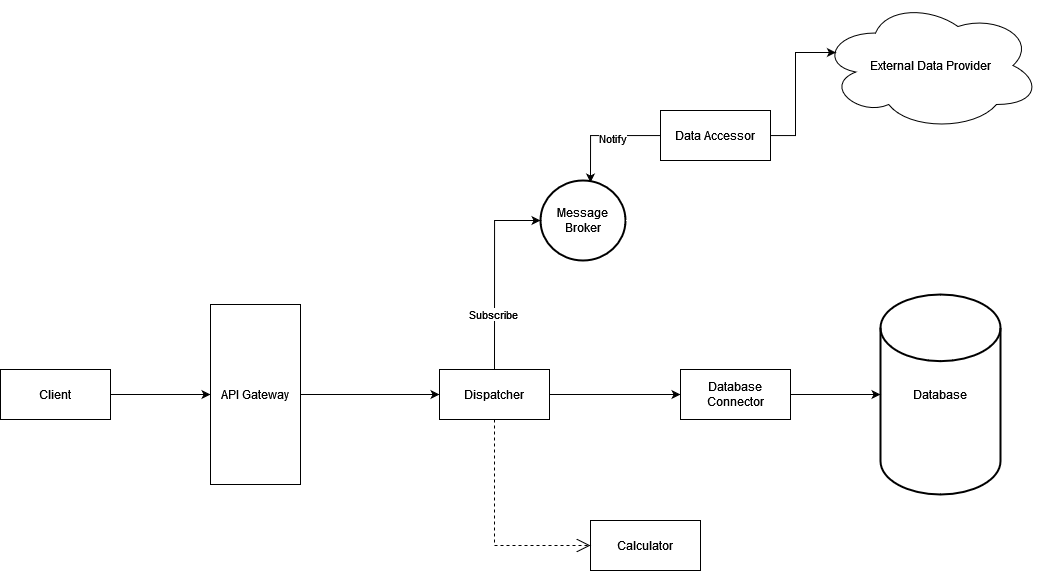

The diagram above was exported from draw.io. Its source (the exported page's mxGraphModel, read from the mxfile embedded in the PNG):
<mxGraphModel dx="1951" dy="1014" grid="1" gridSize="10" guides="1" tooltips="1" connect="1" arrows="1" fold="1" page="1" pageScale="1" pageWidth="1169" pageHeight="827" math="0" shadow="0">
  <root>
    <mxCell id="0" />
    <mxCell id="1" parent="0" />
    <mxCell id="BfLouLA3OJIHe9oxB47w-1" value="Database" style="strokeWidth=2;html=1;shape=mxgraph.flowchart.database;whiteSpace=wrap;" vertex="1" parent="1">
      <mxGeometry x="970" y="314" width="120" height="200" as="geometry" />
    </mxCell>
    <mxCell id="BfLouLA3OJIHe9oxB47w-4" style="edgeStyle=orthogonalEdgeStyle;rounded=0;orthogonalLoop=1;jettySize=auto;html=1;" edge="1" parent="1" source="BfLouLA3OJIHe9oxB47w-2" target="BfLouLA3OJIHe9oxB47w-3">
      <mxGeometry relative="1" as="geometry" />
    </mxCell>
    <mxCell id="BfLouLA3OJIHe9oxB47w-2" value="Client" style="html=1;whiteSpace=wrap;" vertex="1" parent="1">
      <mxGeometry x="90" y="389" width="110" height="50" as="geometry" />
    </mxCell>
    <mxCell id="BfLouLA3OJIHe9oxB47w-6" style="edgeStyle=orthogonalEdgeStyle;rounded=0;orthogonalLoop=1;jettySize=auto;html=1;entryX=0;entryY=0.5;entryDx=0;entryDy=0;" edge="1" parent="1" source="BfLouLA3OJIHe9oxB47w-3" target="BfLouLA3OJIHe9oxB47w-5">
      <mxGeometry relative="1" as="geometry" />
    </mxCell>
    <mxCell id="BfLouLA3OJIHe9oxB47w-3" value="API Gateway" style="html=1;whiteSpace=wrap;" vertex="1" parent="1">
      <mxGeometry x="300" y="324" width="90" height="180" as="geometry" />
    </mxCell>
    <mxCell id="BfLouLA3OJIHe9oxB47w-13" style="edgeStyle=orthogonalEdgeStyle;rounded=0;orthogonalLoop=1;jettySize=auto;html=1;entryX=0;entryY=0.5;entryDx=0;entryDy=0;entryPerimeter=0;exitX=0.5;exitY=0;exitDx=0;exitDy=0;" edge="1" parent="1" source="BfLouLA3OJIHe9oxB47w-5" target="BfLouLA3OJIHe9oxB47w-10">
      <mxGeometry relative="1" as="geometry" />
    </mxCell>
    <mxCell id="BfLouLA3OJIHe9oxB47w-14" value="Subscribe" style="edgeLabel;html=1;align=center;verticalAlign=middle;resizable=0;points=[];" vertex="1" connectable="0" parent="BfLouLA3OJIHe9oxB47w-13">
      <mxGeometry x="-0.438" y="2" relative="1" as="geometry">
        <mxPoint as="offset" />
      </mxGeometry>
    </mxCell>
    <mxCell id="BfLouLA3OJIHe9oxB47w-18" style="edgeStyle=orthogonalEdgeStyle;rounded=0;orthogonalLoop=1;jettySize=auto;html=1;entryX=0;entryY=0.5;entryDx=0;entryDy=0;" edge="1" parent="1" source="BfLouLA3OJIHe9oxB47w-5" target="BfLouLA3OJIHe9oxB47w-15">
      <mxGeometry relative="1" as="geometry" />
    </mxCell>
    <mxCell id="BfLouLA3OJIHe9oxB47w-5" value="Dispatcher" style="html=1;whiteSpace=wrap;" vertex="1" parent="1">
      <mxGeometry x="529" y="389" width="110" height="50" as="geometry" />
    </mxCell>
    <mxCell id="BfLouLA3OJIHe9oxB47w-7" value="External Data Provider" style="ellipse;shape=cloud;whiteSpace=wrap;html=1;" vertex="1" parent="1">
      <mxGeometry x="910" y="20" width="220" height="130" as="geometry" />
    </mxCell>
    <mxCell id="BfLouLA3OJIHe9oxB47w-9" style="edgeStyle=orthogonalEdgeStyle;rounded=0;orthogonalLoop=1;jettySize=auto;html=1;entryX=0.07;entryY=0.4;entryDx=0;entryDy=0;entryPerimeter=0;" edge="1" parent="1" source="BfLouLA3OJIHe9oxB47w-8" target="BfLouLA3OJIHe9oxB47w-7">
      <mxGeometry relative="1" as="geometry" />
    </mxCell>
    <mxCell id="BfLouLA3OJIHe9oxB47w-11" style="edgeStyle=orthogonalEdgeStyle;rounded=0;orthogonalLoop=1;jettySize=auto;html=1;entryX=0.588;entryY=0.025;entryDx=0;entryDy=0;entryPerimeter=0;" edge="1" parent="1" source="BfLouLA3OJIHe9oxB47w-8" target="BfLouLA3OJIHe9oxB47w-10">
      <mxGeometry relative="1" as="geometry" />
    </mxCell>
    <mxCell id="BfLouLA3OJIHe9oxB47w-12" value="Notify" style="edgeLabel;html=1;align=center;verticalAlign=middle;resizable=0;points=[];" vertex="1" connectable="0" parent="BfLouLA3OJIHe9oxB47w-11">
      <mxGeometry x="-0.1777" y="2" relative="1" as="geometry">
        <mxPoint as="offset" />
      </mxGeometry>
    </mxCell>
    <mxCell id="BfLouLA3OJIHe9oxB47w-8" value="Data Accessor" style="html=1;whiteSpace=wrap;" vertex="1" parent="1">
      <mxGeometry x="750" y="130" width="110" height="50" as="geometry" />
    </mxCell>
    <mxCell id="BfLouLA3OJIHe9oxB47w-10" value="Message Broker" style="strokeWidth=2;html=1;shape=mxgraph.flowchart.start_2;whiteSpace=wrap;" vertex="1" parent="1">
      <mxGeometry x="630" y="200" width="85" height="80" as="geometry" />
    </mxCell>
    <mxCell id="BfLouLA3OJIHe9oxB47w-16" style="edgeStyle=orthogonalEdgeStyle;rounded=0;orthogonalLoop=1;jettySize=auto;html=1;entryX=0;entryY=0.5;entryDx=0;entryDy=0;entryPerimeter=0;" edge="1" parent="1" source="BfLouLA3OJIHe9oxB47w-15" target="BfLouLA3OJIHe9oxB47w-1">
      <mxGeometry relative="1" as="geometry" />
    </mxCell>
    <mxCell id="BfLouLA3OJIHe9oxB47w-15" value="Database Connector" style="html=1;whiteSpace=wrap;" vertex="1" parent="1">
      <mxGeometry x="770" y="389" width="110" height="50" as="geometry" />
    </mxCell>
    <mxCell id="BfLouLA3OJIHe9oxB47w-17" value="Calculator" style="html=1;whiteSpace=wrap;" vertex="1" parent="1">
      <mxGeometry x="680" y="540" width="110" height="50" as="geometry" />
    </mxCell>
    <mxCell id="BfLouLA3OJIHe9oxB47w-21" value="" style="endArrow=open;endSize=12;dashed=1;html=1;rounded=0;entryX=0;entryY=0.5;entryDx=0;entryDy=0;exitX=0.5;exitY=1;exitDx=0;exitDy=0;" edge="1" parent="1" source="BfLouLA3OJIHe9oxB47w-5" target="BfLouLA3OJIHe9oxB47w-17">
      <mxGeometry width="160" relative="1" as="geometry">
        <mxPoint x="370" y="630" as="sourcePoint" />
        <mxPoint x="530" y="630" as="targetPoint" />
        <Array as="points">
          <mxPoint x="584" y="565" />
        </Array>
      </mxGeometry>
    </mxCell>
  </root>
</mxGraphModel>